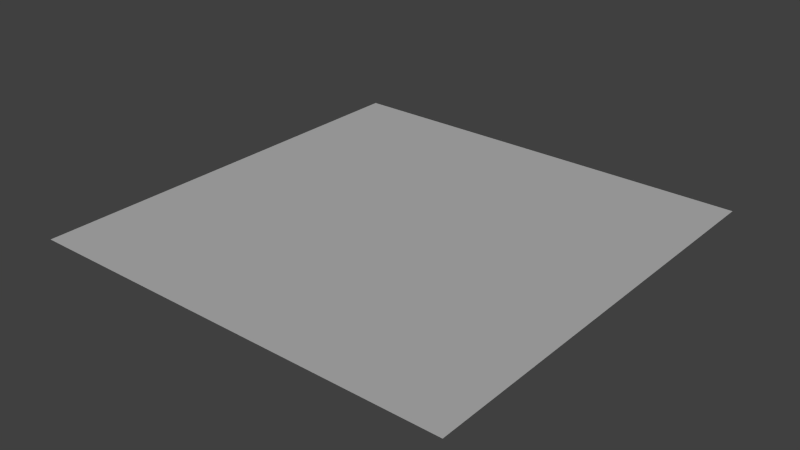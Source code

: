 # Source: library.blend  (saved by Blender 2.63.0; exported with 4.5.12 LTS)
import bpy
from mathutils import Matrix  # noqa: F401  (used for matrix-valued properties, if any)

bpy.ops.wm.read_factory_settings(use_empty=True)
scene = bpy.context.scene
scene.name = 'Scene'

# ---- collections
col_collection_1 = bpy.data.collections.new('Collection 1'); scene.collection.children.link(col_collection_1)

# ---- world
world_world = bpy.data.worlds.new('World'); scene.world = world_world
world_world.color = (0.05088, 0.05088, 0.05088)
world_world.use_sun_shadow = False
world_world.sun_shadow_jitter_overblur = 0.0
world_world.cycles.sampling_method = 'MANUAL'
world_world.cycles.sample_map_resolution = 256

# ---- lights
light_sun_001 = bpy.data.lights.new('Sun.001', 'SUN')
light_sun_001.transmission_factor = 0.0
light_sun_001.angle = 1.571
light_sun_001.energy = 1.0
light_sun_001.shadow_buffer_clip_start = 0.5
light_sun_001.shadow_soft_size = 1.0
light_sun_001.shadow_cascade_max_distance = 1000.0
light_sun_001.cycles.use_multiple_importance_sampling = False

# ---- meshes
me_plane = bpy.data.meshes.new('Plane')
me_plane.from_pydata([(1.0, -1.0, 0.0), (-1.0, -1.0, 0.0), (1.0, 1.0, 0.0), (-1.0, 1.0, 0.0)], [], [(2, 3, 1, 0)])
me_plane.use_remesh_preserve_volume = False
me_plane.use_remesh_preserve_attributes = False
me_plane.use_mirror_vertex_groups = False
me_plane.update()

# ---- objects
ob_sun = bpy.data.objects.new('Sun', light_sun_001)
ob_plane = bpy.data.objects.new('Plane', me_plane)

# ---- transforms, parenting, visibility, modifiers, constraints
ob_sun.location = (0.0, 36.63, 6.792)
ob_sun.lineart.crease_threshold = 0.0
ob_plane.location = (0.0, 0.0, 0.0)
ob_plane.scale = (70.0, 70.0, 70.0)
ob_plane.lineart.crease_threshold = 0.0

# ---- collection membership
col_collection_1.objects.link(ob_sun)
col_collection_1.objects.link(ob_plane)

# ---- scene / render settings (as saved in the file)
scene.frame_start = 1; scene.frame_end = 250; scene.frame_set(1)
scene.render.engine = 'BLENDER_EEVEE_NEXT'
scene.render.image_settings.color_mode = 'RGB'
scene.render.image_settings.compression = 90
scene.render.resolution_percentage = 50
scene.render.dither_intensity = 0.0
scene.render.bake_margin = 2
scene.render.bake_bias = 0.0
scene.cycles.use_denoising = False
scene.cycles.samples = 10
scene.cycles.sampling_pattern = 'TABULATED_SOBOL'
scene.cycles.light_sampling_threshold = 0.0
scene.cycles.use_adaptive_sampling = False
scene.cycles.use_light_tree = False
scene.cycles.blur_glossy = 0.0
scene.cycles.volume_bounces = 1
scene.cycles.pixel_filter_type = 'GAUSSIAN'
scene.cycles.sample_clamp_indirect = 0.0
scene.view_settings.view_transform = 'Standard'
bpy.context.view_layer.update()

# ---- added for rendering (the .blend has no active camera): camera
cam_auto = bpy.data.cameras.new('AutoCamera')
cam_auto.lens = 50.0
cam_auto.sensor_width = 36.0
cam_auto.clip_end = 3214.89
ob_auto_camera = bpy.data.objects.new('AutoCamera', cam_auto)
scene.collection.objects.link(ob_auto_camera)
ob_auto_camera.location = (183.185, -219.822, 146.548)
ob_auto_camera.rotation_euler = (1.09748, -7.21219e-08, 0.694738)
scene.camera = ob_auto_camera
bpy.context.view_layer.update()
